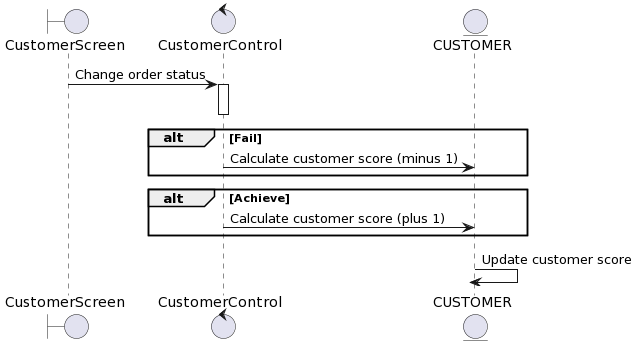

The diagram above was rendered by PlantUML. Its source (embedded in the PNG):
@startuml
boundary CustomerScreen
control CustomerControl 
entity CUSTOMER


CustomerScreen-> CustomerControl ++: Change order status
deactivate CustomerControl 
alt Fail
    CustomerControl -> CUSTOMER: Calculate customer score (minus 1)
deactivate CUSTOMER
end

alt Achieve
    CustomerControl -> CUSTOMER: Calculate customer score (plus 1)
deactivate CUSTOMER

end
CUSTOMER-> CUSTOMER: Update customer score 
deactivate CUSTOMER
@enduml